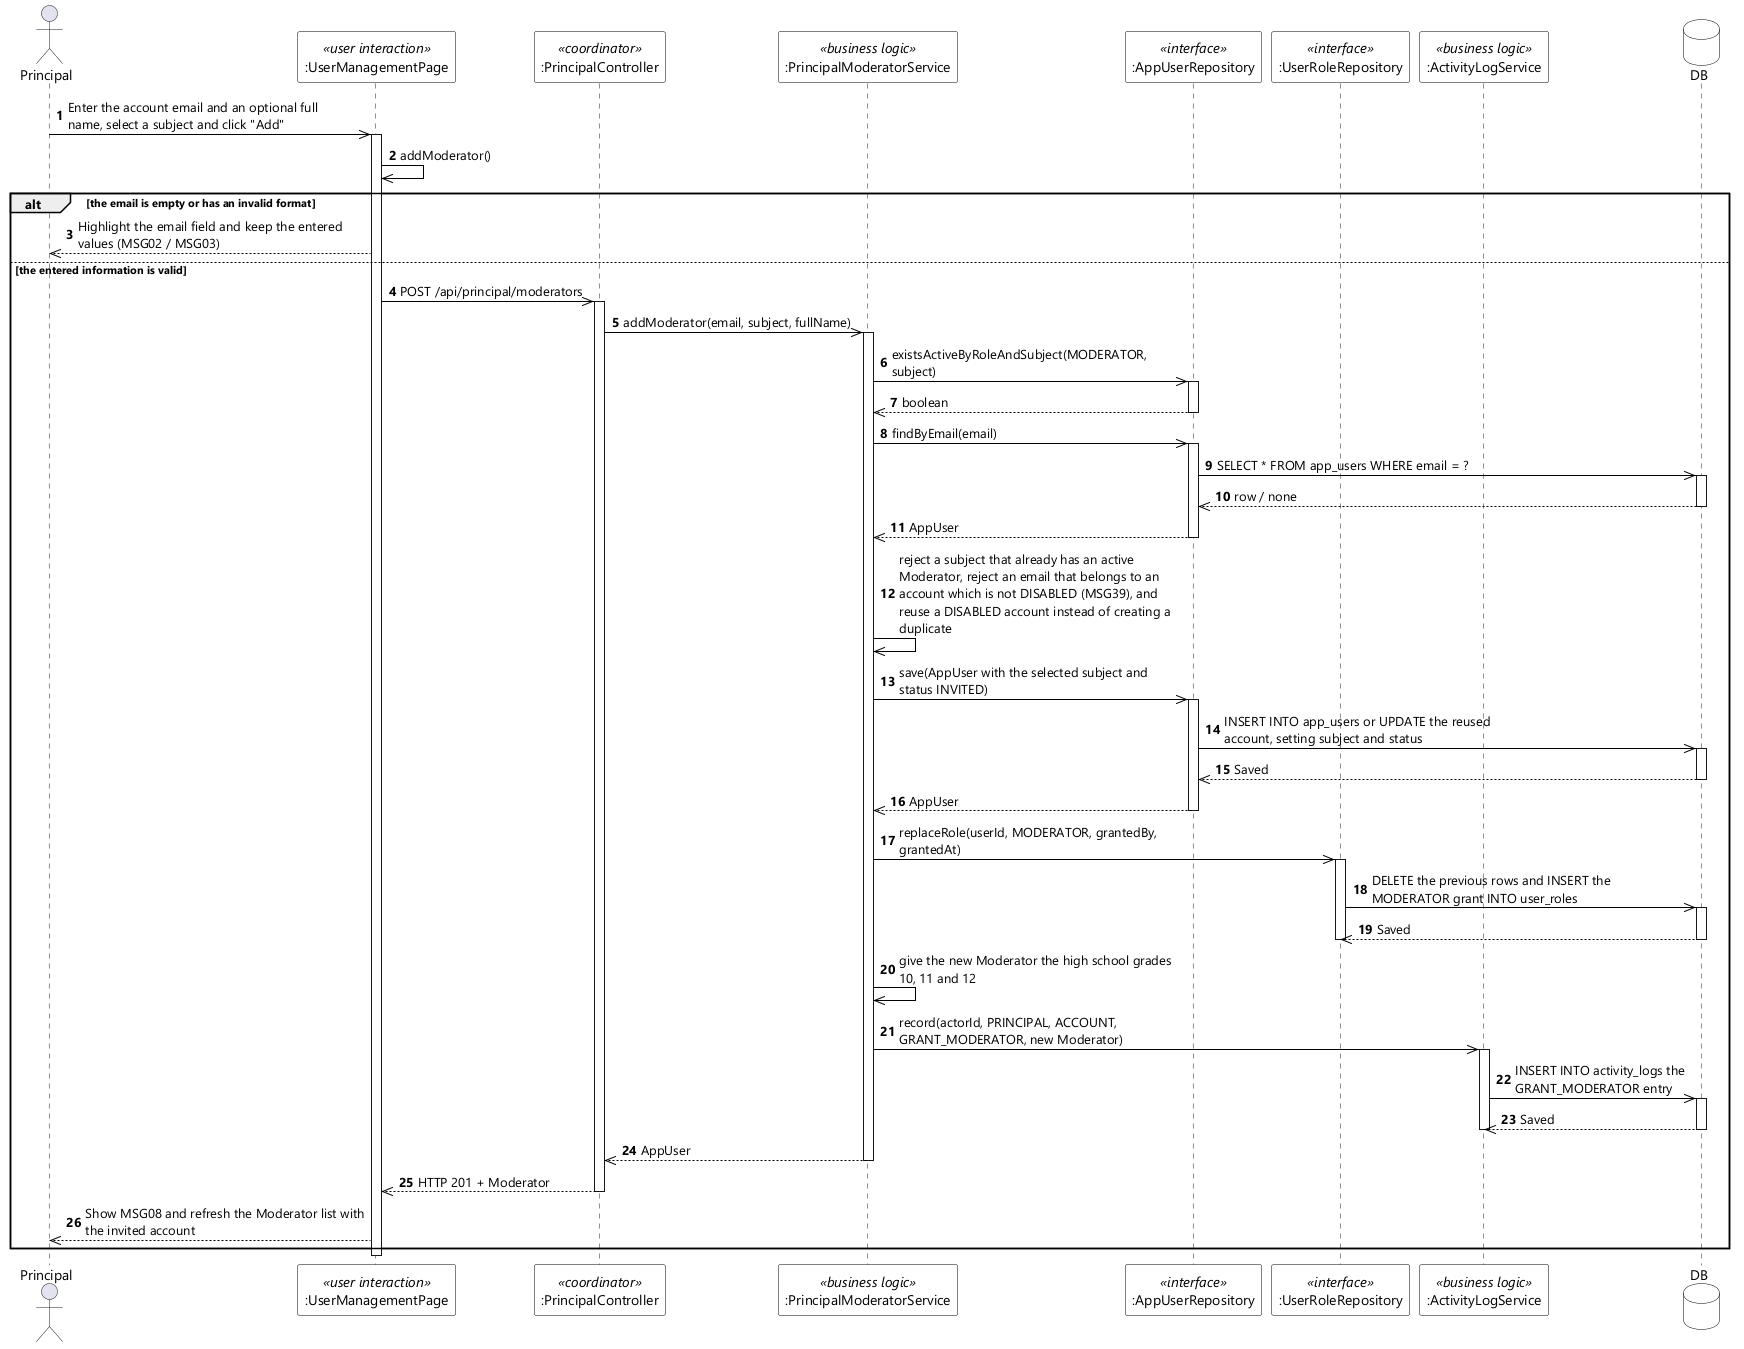

The diagram above was rendered by PlantUML. Its source (embedded in the PNG):
@startuml UC-104 Add Moderator Account - Sequence Diagram (stereo)
skinparamlocked dpi 96
skinparam defaultFontName "Segoe UI"
skinparam shadowing false
skinparam ParticipantBackgroundColor #FFFFFF
skinparam ParticipantBorderColor #000000
skinparam DatabaseBackgroundColor #FFFFFF
skinparam DatabaseBorderColor #000000
skinparam ArrowColor #000000
skinparam sequenceMessageAlign left
skinparam maxMessageSize 280

actor Principal
participant ":UserManagementPage" as UI <<user interaction>>
participant ":PrincipalController" as CTL <<coordinator>>
participant ":PrincipalModeratorService" as SVC <<business logic>>
participant ":AppUserRepository" as USERS <<interface>>
participant ":UserRoleRepository" as ROLES <<interface>>
participant ":ActivityLogService" as AUDIT <<business logic>>
database DB

autonumber
Principal ->> UI : Enter the account email and an optional full name, select a subject and click "Add"
activate UI
UI ->> UI : addModerator()

alt the email is empty or has an invalid format
  UI -->> Principal : Highlight the email field and keep the entered values (MSG02 / MSG03)
else the entered information is valid
  UI ->> CTL : POST /api/principal/moderators
  activate CTL
  CTL ->> SVC : addModerator(email, subject, fullName)
  activate SVC
  SVC ->> USERS : existsActiveByRoleAndSubject(MODERATOR, subject)
  activate USERS
  USERS -->> SVC : boolean
  deactivate USERS
  SVC ->> USERS : findByEmail(email)
  activate USERS
  USERS ->> DB : SELECT * FROM app_users WHERE email = ?
  activate DB
  DB -->> USERS : row / none
  deactivate DB
  USERS -->> SVC : AppUser
  deactivate USERS
  SVC ->> SVC : reject a subject that already has an active Moderator, reject an email that belongs to an account which is not DISABLED (MSG39), and reuse a DISABLED account instead of creating a duplicate
  SVC ->> USERS : save(AppUser with the selected subject and status INVITED)
  activate USERS
  USERS ->> DB : INSERT INTO app_users or UPDATE the reused account, setting subject and status
  activate DB
  DB -->> USERS : Saved
  deactivate DB
  USERS -->> SVC : AppUser
  deactivate USERS
  SVC ->> ROLES : replaceRole(userId, MODERATOR, grantedBy, grantedAt)
  activate ROLES
  ROLES ->> DB : DELETE the previous rows and INSERT the MODERATOR grant INTO user_roles
  activate DB
  DB -->> ROLES : Saved
  deactivate DB
  deactivate ROLES
  SVC ->> SVC : give the new Moderator the high school grades 10, 11 and 12
  SVC ->> AUDIT : record(actorId, PRINCIPAL, ACCOUNT, GRANT_MODERATOR, new Moderator)
  activate AUDIT
  AUDIT ->> DB : INSERT INTO activity_logs the GRANT_MODERATOR entry
  activate DB
  DB -->> AUDIT : Saved
  deactivate DB
  deactivate AUDIT
  SVC -->> CTL : AppUser
  deactivate SVC
  CTL -->> UI : HTTP 201 + Moderator
  deactivate CTL
  UI -->> Principal : Show MSG08 and refresh the Moderator list with the invited account
end
deactivate UI
@enduml